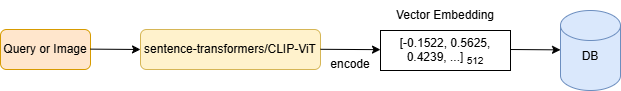

The diagram above was exported from draw.io. Its source (the exported page's mxGraphModel, read from the mxfile embedded in the PNG):
<mxGraphModel dx="656" dy="326" grid="1" gridSize="10" guides="1" tooltips="1" connect="1" arrows="1" fold="1" page="1" pageScale="1" pageWidth="827" pageHeight="1169" math="0" shadow="0">
  <root>
    <mxCell id="0" />
    <mxCell id="1" parent="0" />
    <mxCell id="oGpvxu8jL_CJBJN350Zg-1" value="Query or Image" style="rounded=1;whiteSpace=wrap;html=1;fillColor=#ffe6cc;strokeColor=#d79b00;" vertex="1" parent="1">
      <mxGeometry x="40" y="40" width="90" height="40" as="geometry" />
    </mxCell>
    <mxCell id="oGpvxu8jL_CJBJN350Zg-2" value="sentence-transformers/CLIP-ViT" style="rounded=1;whiteSpace=wrap;html=1;fillColor=#fff2cc;strokeColor=#d6b656;" vertex="1" parent="1">
      <mxGeometry x="180" y="40" width="180" height="40" as="geometry" />
    </mxCell>
    <mxCell id="oGpvxu8jL_CJBJN350Zg-3" value="" style="rounded=0;whiteSpace=wrap;html=1;" vertex="1" parent="1">
      <mxGeometry x="420" y="41" width="130" height="40" as="geometry" />
    </mxCell>
    <mxCell id="oGpvxu8jL_CJBJN350Zg-8" value="" style="endArrow=classic;html=1;rounded=0;" edge="1" parent="1">
      <mxGeometry width="50" height="50" relative="1" as="geometry">
        <mxPoint x="130" y="59.63" as="sourcePoint" />
        <mxPoint x="180" y="60" as="targetPoint" />
      </mxGeometry>
    </mxCell>
    <mxCell id="oGpvxu8jL_CJBJN350Zg-10" value="" style="endArrow=classic;html=1;rounded=0;" edge="1" parent="1">
      <mxGeometry width="50" height="50" relative="1" as="geometry">
        <mxPoint x="360" y="59.78999999999999" as="sourcePoint" />
        <mxPoint x="420" y="60.16" as="targetPoint" />
      </mxGeometry>
    </mxCell>
    <mxCell id="oGpvxu8jL_CJBJN350Zg-11" value="" style="endArrow=classic;html=1;rounded=0;" edge="1" parent="1">
      <mxGeometry width="50" height="50" relative="1" as="geometry">
        <mxPoint x="550" y="59.99999999999999" as="sourcePoint" />
        <mxPoint x="600" y="60.37" as="targetPoint" />
      </mxGeometry>
    </mxCell>
    <mxCell id="oGpvxu8jL_CJBJN350Zg-12" value="" style="shape=cylinder3;whiteSpace=wrap;html=1;boundedLbl=1;backgroundOutline=1;size=15;fillColor=#dae8fc;strokeColor=#6c8ebf;" vertex="1" parent="1">
      <mxGeometry x="600" y="21" width="60" height="80" as="geometry" />
    </mxCell>
    <mxCell id="oGpvxu8jL_CJBJN350Zg-17" value="DB" style="text;html=1;align=center;verticalAlign=middle;whiteSpace=wrap;rounded=0;" vertex="1" parent="1">
      <mxGeometry x="600" y="53" width="60" height="28" as="geometry" />
    </mxCell>
    <mxCell id="oGpvxu8jL_CJBJN350Zg-21" value="[-0.1522, 0.5625, 0.4239, ...] &lt;sub&gt;512&lt;/sub&gt;" style="text;html=1;align=center;verticalAlign=middle;whiteSpace=wrap;rounded=0;" vertex="1" parent="1">
      <mxGeometry x="425" y="47" width="120" height="30" as="geometry" />
    </mxCell>
    <mxCell id="oGpvxu8jL_CJBJN350Zg-22" value="encode" style="text;html=1;align=center;verticalAlign=middle;whiteSpace=wrap;rounded=0;" vertex="1" parent="1">
      <mxGeometry x="360" y="60" width="60" height="30" as="geometry" />
    </mxCell>
    <mxCell id="oGpvxu8jL_CJBJN350Zg-24" value="Vector Embedding" style="text;html=1;align=center;verticalAlign=middle;whiteSpace=wrap;rounded=0;" vertex="1" parent="1">
      <mxGeometry x="430" y="11" width="110" height="30" as="geometry" />
    </mxCell>
  </root>
</mxGraphModel>